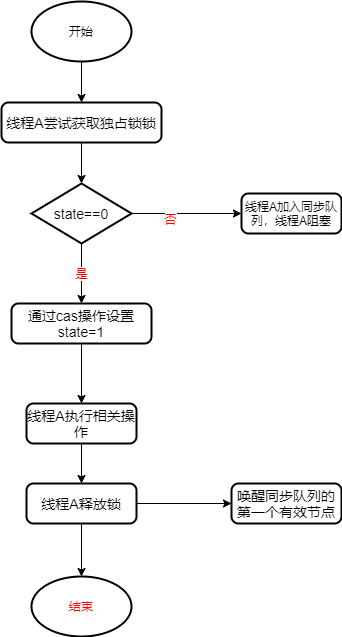

The diagram above was exported from draw.io. Its source (the exported page's mxGraphModel, read from the mxfile embedded in the PNG):
<mxGraphModel dx="1422" dy="706" grid="0" gridSize="10" guides="1" tooltips="1" connect="1" arrows="1" fold="1" page="1" pageScale="1" pageWidth="12000" pageHeight="12000" math="0" shadow="0">
  <root>
    <mxCell id="0" />
    <mxCell id="1" parent="0" />
    <mxCell id="MwJQNYz6zZMWjc6rIrtu-19" value="" style="edgeStyle=orthogonalEdgeStyle;rounded=0;orthogonalLoop=1;jettySize=auto;html=1;" edge="1" parent="1" source="MwJQNYz6zZMWjc6rIrtu-1" target="MwJQNYz6zZMWjc6rIrtu-3">
      <mxGeometry relative="1" as="geometry" />
    </mxCell>
    <mxCell id="MwJQNYz6zZMWjc6rIrtu-1" value="开始" style="strokeWidth=2;html=1;shape=mxgraph.flowchart.start_1;whiteSpace=wrap;" vertex="1" parent="1">
      <mxGeometry x="5580" y="468" width="100" height="60" as="geometry" />
    </mxCell>
    <mxCell id="MwJQNYz6zZMWjc6rIrtu-7" value="" style="edgeStyle=orthogonalEdgeStyle;rounded=0;orthogonalLoop=1;jettySize=auto;html=1;" edge="1" parent="1" source="MwJQNYz6zZMWjc6rIrtu-3" target="MwJQNYz6zZMWjc6rIrtu-4">
      <mxGeometry relative="1" as="geometry" />
    </mxCell>
    <mxCell id="MwJQNYz6zZMWjc6rIrtu-3" value="&lt;font style=&quot;font-size: 14px&quot;&gt;线程A尝试获取独占锁锁&lt;/font&gt;" style="rounded=1;whiteSpace=wrap;html=1;absoluteArcSize=1;arcSize=14;strokeWidth=2;" vertex="1" parent="1">
      <mxGeometry x="5550" y="569" width="160" height="40" as="geometry" />
    </mxCell>
    <mxCell id="MwJQNYz6zZMWjc6rIrtu-10" value="" style="edgeStyle=orthogonalEdgeStyle;rounded=0;orthogonalLoop=1;jettySize=auto;html=1;" edge="1" parent="1" source="MwJQNYz6zZMWjc6rIrtu-4" target="MwJQNYz6zZMWjc6rIrtu-8">
      <mxGeometry relative="1" as="geometry" />
    </mxCell>
    <mxCell id="MwJQNYz6zZMWjc6rIrtu-12" value="否" style="edgeLabel;html=1;align=center;verticalAlign=middle;resizable=0;points=[];fontColor=#FF0000;" vertex="1" connectable="0" parent="MwJQNYz6zZMWjc6rIrtu-10">
      <mxGeometry x="-0.3091" y="-5" relative="1" as="geometry">
        <mxPoint as="offset" />
      </mxGeometry>
    </mxCell>
    <mxCell id="MwJQNYz6zZMWjc6rIrtu-22" value="是" style="edgeStyle=orthogonalEdgeStyle;rounded=0;orthogonalLoop=1;jettySize=auto;html=1;fontColor=#FF0000;" edge="1" parent="1" source="MwJQNYz6zZMWjc6rIrtu-4" target="MwJQNYz6zZMWjc6rIrtu-9">
      <mxGeometry relative="1" as="geometry" />
    </mxCell>
    <mxCell id="MwJQNYz6zZMWjc6rIrtu-4" value="&lt;font style=&quot;font-size: 14px&quot;&gt;state==0&lt;/font&gt;" style="strokeWidth=2;html=1;shape=mxgraph.flowchart.decision;whiteSpace=wrap;" vertex="1" parent="1">
      <mxGeometry x="5580" y="650" width="100" height="60" as="geometry" />
    </mxCell>
    <mxCell id="MwJQNYz6zZMWjc6rIrtu-8" value="线程A加入同步队列，线程A阻塞" style="rounded=1;whiteSpace=wrap;html=1;absoluteArcSize=1;arcSize=14;strokeWidth=2;" vertex="1" parent="1">
      <mxGeometry x="5790" y="660" width="100" height="40" as="geometry" />
    </mxCell>
    <mxCell id="MwJQNYz6zZMWjc6rIrtu-14" value="" style="edgeStyle=orthogonalEdgeStyle;rounded=0;orthogonalLoop=1;jettySize=auto;html=1;" edge="1" parent="1" source="MwJQNYz6zZMWjc6rIrtu-9" target="MwJQNYz6zZMWjc6rIrtu-13">
      <mxGeometry relative="1" as="geometry" />
    </mxCell>
    <mxCell id="MwJQNYz6zZMWjc6rIrtu-9" value="&lt;font style=&quot;font-size: 14px&quot;&gt;通过cas操作设置state=1&lt;/font&gt;" style="rounded=1;whiteSpace=wrap;html=1;absoluteArcSize=1;arcSize=14;strokeWidth=2;" vertex="1" parent="1">
      <mxGeometry x="5560" y="770" width="140" height="40" as="geometry" />
    </mxCell>
    <mxCell id="MwJQNYz6zZMWjc6rIrtu-16" value="" style="edgeStyle=orthogonalEdgeStyle;rounded=0;orthogonalLoop=1;jettySize=auto;html=1;" edge="1" parent="1" source="MwJQNYz6zZMWjc6rIrtu-13" target="MwJQNYz6zZMWjc6rIrtu-15">
      <mxGeometry relative="1" as="geometry" />
    </mxCell>
    <mxCell id="MwJQNYz6zZMWjc6rIrtu-13" value="&lt;font style=&quot;font-size: 14px&quot;&gt;线程A执行相关操作&lt;/font&gt;" style="rounded=1;whiteSpace=wrap;html=1;absoluteArcSize=1;arcSize=14;strokeWidth=2;" vertex="1" parent="1">
      <mxGeometry x="5575" y="870" width="110" height="40" as="geometry" />
    </mxCell>
    <mxCell id="MwJQNYz6zZMWjc6rIrtu-18" value="" style="edgeStyle=orthogonalEdgeStyle;rounded=0;orthogonalLoop=1;jettySize=auto;html=1;" edge="1" parent="1" source="MwJQNYz6zZMWjc6rIrtu-15" target="MwJQNYz6zZMWjc6rIrtu-17">
      <mxGeometry relative="1" as="geometry" />
    </mxCell>
    <mxCell id="MwJQNYz6zZMWjc6rIrtu-24" value="" style="edgeStyle=orthogonalEdgeStyle;rounded=0;orthogonalLoop=1;jettySize=auto;html=1;fontColor=#FF0000;" edge="1" parent="1" source="MwJQNYz6zZMWjc6rIrtu-15" target="MwJQNYz6zZMWjc6rIrtu-23">
      <mxGeometry relative="1" as="geometry" />
    </mxCell>
    <mxCell id="MwJQNYz6zZMWjc6rIrtu-15" value="&lt;font style=&quot;font-size: 14px&quot;&gt;线程A释放锁&lt;/font&gt;" style="rounded=1;whiteSpace=wrap;html=1;absoluteArcSize=1;arcSize=14;strokeWidth=2;" vertex="1" parent="1">
      <mxGeometry x="5575" y="950" width="110" height="40" as="geometry" />
    </mxCell>
    <mxCell id="MwJQNYz6zZMWjc6rIrtu-17" value="&lt;font style=&quot;font-size: 14px&quot;&gt;唤醒同步队列的第一个有效节点&lt;/font&gt;" style="rounded=1;whiteSpace=wrap;html=1;absoluteArcSize=1;arcSize=14;strokeWidth=2;" vertex="1" parent="1">
      <mxGeometry x="5780" y="950" width="110" height="40" as="geometry" />
    </mxCell>
    <mxCell id="MwJQNYz6zZMWjc6rIrtu-23" value="结束" style="strokeWidth=2;html=1;shape=mxgraph.flowchart.start_1;whiteSpace=wrap;fontColor=#FF0000;" vertex="1" parent="1">
      <mxGeometry x="5580" y="1043" width="100" height="60" as="geometry" />
    </mxCell>
  </root>
</mxGraphModel>